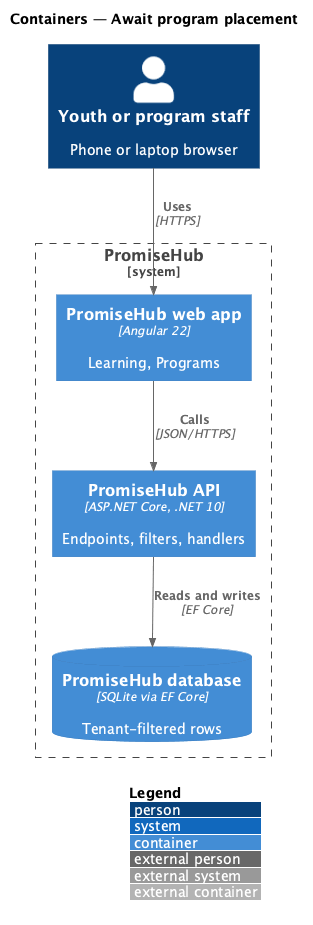

The diagram above was rendered by PlantUML. Its source (embedded in the PNG):
@startuml
!include <C4/C4_Container>
LAYOUT_WITH_LEGEND()
title Containers — Await program placement
Person(user, "Youth or program staff", "Phone or laptop browser")
System_Boundary(ph, "PromiseHub") {
  Container(web, "PromiseHub web app", "Angular 22", "Learning, Programs")
  Container(api, "PromiseHub API", "ASP.NET Core, .NET 10", "Endpoints, filters, handlers")
  ContainerDb(db, "PromiseHub database", "SQLite via EF Core", "Tenant-filtered rows")
}
Rel(user, web, "Uses", "HTTPS")
Rel(web, api, "Calls", "JSON/HTTPS")
Rel(api, db, "Reads and writes", "EF Core")
@enduml